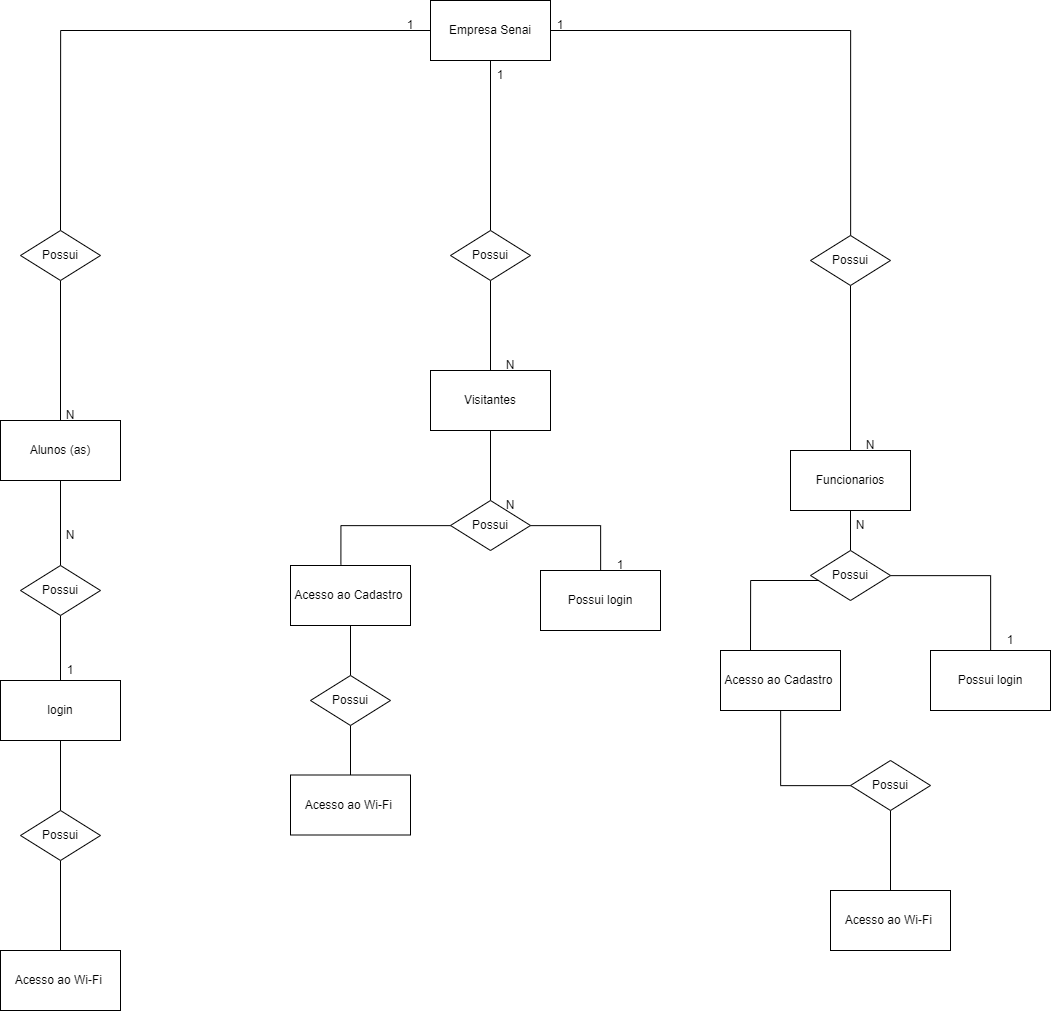

The diagram above was exported from draw.io. Its source (the exported page's mxGraphModel, read from the mxfile embedded in the PNG):
<mxGraphModel dx="3793" dy="2566" grid="1" gridSize="10" guides="1" tooltips="1" connect="1" arrows="1" fold="1" page="1" pageScale="1" pageWidth="827" pageHeight="1169" math="0" shadow="0">
  <root>
    <mxCell id="0" />
    <mxCell id="1" parent="0" />
    <mxCell id="SsdJAYrxkcysEVSpzjCx-3" style="edgeStyle=orthogonalEdgeStyle;rounded=0;orthogonalLoop=1;jettySize=auto;html=1;endArrow=none;endFill=0;" parent="1" source="SsdJAYrxkcysEVSpzjCx-1" target="SsdJAYrxkcysEVSpzjCx-2" edge="1">
      <mxGeometry relative="1" as="geometry" />
    </mxCell>
    <mxCell id="SsdJAYrxkcysEVSpzjCx-6" style="edgeStyle=orthogonalEdgeStyle;rounded=0;orthogonalLoop=1;jettySize=auto;html=1;endArrow=none;endFill=0;" parent="1" source="SsdJAYrxkcysEVSpzjCx-1" target="SsdJAYrxkcysEVSpzjCx-4" edge="1">
      <mxGeometry relative="1" as="geometry" />
    </mxCell>
    <mxCell id="SsdJAYrxkcysEVSpzjCx-22" style="edgeStyle=orthogonalEdgeStyle;rounded=0;orthogonalLoop=1;jettySize=auto;html=1;entryX=0.5;entryY=0;entryDx=0;entryDy=0;endArrow=none;endFill=0;" parent="1" source="SsdJAYrxkcysEVSpzjCx-1" target="SsdJAYrxkcysEVSpzjCx-21" edge="1">
      <mxGeometry relative="1" as="geometry" />
    </mxCell>
    <mxCell id="SsdJAYrxkcysEVSpzjCx-1" value="Empresa Senai" style="rounded=0;whiteSpace=wrap;html=1;" parent="1" vertex="1">
      <mxGeometry x="-10" y="-250" width="120" height="60" as="geometry" />
    </mxCell>
    <mxCell id="SsdJAYrxkcysEVSpzjCx-8" style="edgeStyle=orthogonalEdgeStyle;rounded=0;orthogonalLoop=1;jettySize=auto;html=1;entryX=0.5;entryY=0;entryDx=0;entryDy=0;endArrow=none;endFill=0;" parent="1" source="SsdJAYrxkcysEVSpzjCx-2" target="SsdJAYrxkcysEVSpzjCx-7" edge="1">
      <mxGeometry relative="1" as="geometry" />
    </mxCell>
    <mxCell id="SsdJAYrxkcysEVSpzjCx-2" value="Possui" style="rhombus;whiteSpace=wrap;html=1;" parent="1" vertex="1">
      <mxGeometry x="10" y="-20" width="80" height="50" as="geometry" />
    </mxCell>
    <mxCell id="SsdJAYrxkcysEVSpzjCx-39" style="edgeStyle=orthogonalEdgeStyle;rounded=0;orthogonalLoop=1;jettySize=auto;html=1;endArrow=none;endFill=0;" parent="1" source="SsdJAYrxkcysEVSpzjCx-4" target="SsdJAYrxkcysEVSpzjCx-38" edge="1">
      <mxGeometry relative="1" as="geometry" />
    </mxCell>
    <mxCell id="SsdJAYrxkcysEVSpzjCx-4" value="Possui" style="rhombus;whiteSpace=wrap;html=1;" parent="1" vertex="1">
      <mxGeometry x="370" y="-15" width="80" height="50" as="geometry" />
    </mxCell>
    <mxCell id="SsdJAYrxkcysEVSpzjCx-10" style="edgeStyle=orthogonalEdgeStyle;rounded=0;orthogonalLoop=1;jettySize=auto;html=1;entryX=0.5;entryY=0;entryDx=0;entryDy=0;endArrow=none;endFill=0;" parent="1" source="SsdJAYrxkcysEVSpzjCx-7" target="SsdJAYrxkcysEVSpzjCx-9" edge="1">
      <mxGeometry relative="1" as="geometry" />
    </mxCell>
    <mxCell id="SsdJAYrxkcysEVSpzjCx-7" value="Visitantes" style="rounded=0;whiteSpace=wrap;html=1;" parent="1" vertex="1">
      <mxGeometry x="-10" y="120" width="120" height="60" as="geometry" />
    </mxCell>
    <mxCell id="SsdJAYrxkcysEVSpzjCx-12" style="edgeStyle=orthogonalEdgeStyle;rounded=0;orthogonalLoop=1;jettySize=auto;html=1;entryX=0.42;entryY=-0.017;entryDx=0;entryDy=0;entryPerimeter=0;endArrow=none;endFill=0;" parent="1" source="SsdJAYrxkcysEVSpzjCx-9" target="SsdJAYrxkcysEVSpzjCx-11" edge="1">
      <mxGeometry relative="1" as="geometry" />
    </mxCell>
    <mxCell id="SsdJAYrxkcysEVSpzjCx-18" style="edgeStyle=orthogonalEdgeStyle;rounded=0;orthogonalLoop=1;jettySize=auto;html=1;endArrow=none;endFill=0;" parent="1" source="SsdJAYrxkcysEVSpzjCx-9" target="SsdJAYrxkcysEVSpzjCx-17" edge="1">
      <mxGeometry relative="1" as="geometry" />
    </mxCell>
    <mxCell id="SsdJAYrxkcysEVSpzjCx-9" value="Possui" style="rhombus;whiteSpace=wrap;html=1;" parent="1" vertex="1">
      <mxGeometry x="10" y="250" width="80" height="50" as="geometry" />
    </mxCell>
    <mxCell id="SsdJAYrxkcysEVSpzjCx-14" style="edgeStyle=orthogonalEdgeStyle;rounded=0;orthogonalLoop=1;jettySize=auto;html=1;endArrow=none;endFill=0;" parent="1" source="SsdJAYrxkcysEVSpzjCx-11" target="SsdJAYrxkcysEVSpzjCx-13" edge="1">
      <mxGeometry relative="1" as="geometry" />
    </mxCell>
    <mxCell id="SsdJAYrxkcysEVSpzjCx-11" value="Acesso ao Cadastro&amp;nbsp;" style="rounded=0;whiteSpace=wrap;html=1;" parent="1" vertex="1">
      <mxGeometry x="-150" y="315" width="120" height="60" as="geometry" />
    </mxCell>
    <mxCell id="SsdJAYrxkcysEVSpzjCx-16" style="edgeStyle=orthogonalEdgeStyle;rounded=0;orthogonalLoop=1;jettySize=auto;html=1;endArrow=none;endFill=0;" parent="1" source="SsdJAYrxkcysEVSpzjCx-13" target="SsdJAYrxkcysEVSpzjCx-15" edge="1">
      <mxGeometry relative="1" as="geometry" />
    </mxCell>
    <mxCell id="SsdJAYrxkcysEVSpzjCx-13" value="Possui" style="rhombus;whiteSpace=wrap;html=1;" parent="1" vertex="1">
      <mxGeometry x="-130" y="425" width="80" height="50" as="geometry" />
    </mxCell>
    <mxCell id="SsdJAYrxkcysEVSpzjCx-15" value="Acesso ao Wi-Fi&amp;nbsp;" style="rounded=0;whiteSpace=wrap;html=1;" parent="1" vertex="1">
      <mxGeometry x="-150" y="524.5" width="120" height="60" as="geometry" />
    </mxCell>
    <mxCell id="SsdJAYrxkcysEVSpzjCx-17" value="Possui login" style="rounded=0;whiteSpace=wrap;html=1;" parent="1" vertex="1">
      <mxGeometry x="100" y="320" width="120" height="60" as="geometry" />
    </mxCell>
    <mxCell id="SsdJAYrxkcysEVSpzjCx-26" style="edgeStyle=orthogonalEdgeStyle;rounded=0;orthogonalLoop=1;jettySize=auto;html=1;entryX=0.5;entryY=0;entryDx=0;entryDy=0;endArrow=none;endFill=0;" parent="1" source="SsdJAYrxkcysEVSpzjCx-19" target="SsdJAYrxkcysEVSpzjCx-25" edge="1">
      <mxGeometry relative="1" as="geometry" />
    </mxCell>
    <mxCell id="SsdJAYrxkcysEVSpzjCx-19" value="Alunos (as)" style="rounded=0;whiteSpace=wrap;html=1;" parent="1" vertex="1">
      <mxGeometry x="-440" y="170" width="120" height="60" as="geometry" />
    </mxCell>
    <mxCell id="SsdJAYrxkcysEVSpzjCx-23" value="" style="edgeStyle=orthogonalEdgeStyle;rounded=0;orthogonalLoop=1;jettySize=auto;html=1;endArrow=none;endFill=0;" parent="1" source="SsdJAYrxkcysEVSpzjCx-21" target="SsdJAYrxkcysEVSpzjCx-19" edge="1">
      <mxGeometry relative="1" as="geometry" />
    </mxCell>
    <mxCell id="SsdJAYrxkcysEVSpzjCx-21" value="Possui" style="rhombus;whiteSpace=wrap;html=1;" parent="1" vertex="1">
      <mxGeometry x="-420" y="-20" width="80" height="50" as="geometry" />
    </mxCell>
    <mxCell id="SsdJAYrxkcysEVSpzjCx-32" style="edgeStyle=orthogonalEdgeStyle;rounded=0;orthogonalLoop=1;jettySize=auto;html=1;entryX=0.5;entryY=0;entryDx=0;entryDy=0;endArrow=none;endFill=0;" parent="1" source="SsdJAYrxkcysEVSpzjCx-25" target="SsdJAYrxkcysEVSpzjCx-30" edge="1">
      <mxGeometry relative="1" as="geometry" />
    </mxCell>
    <mxCell id="SsdJAYrxkcysEVSpzjCx-25" value="Possui" style="rhombus;whiteSpace=wrap;html=1;" parent="1" vertex="1">
      <mxGeometry x="-420" y="315" width="80" height="50" as="geometry" />
    </mxCell>
    <mxCell id="SsdJAYrxkcysEVSpzjCx-47" style="edgeStyle=orthogonalEdgeStyle;rounded=0;orthogonalLoop=1;jettySize=auto;html=1;entryX=0;entryY=1;entryDx=0;entryDy=0;endArrow=none;endFill=0;" parent="1" source="SsdJAYrxkcysEVSpzjCx-28" target="SsdJAYrxkcysEVSpzjCx-45" edge="1">
      <mxGeometry relative="1" as="geometry">
        <Array as="points">
          <mxPoint x="340" y="535" />
          <mxPoint x="430" y="535" />
        </Array>
      </mxGeometry>
    </mxCell>
    <mxCell id="SsdJAYrxkcysEVSpzjCx-28" value="Acesso ao Cadastro&amp;nbsp;" style="rounded=0;whiteSpace=wrap;html=1;" parent="1" vertex="1">
      <mxGeometry x="280" y="400" width="120" height="60" as="geometry" />
    </mxCell>
    <mxCell id="SsdJAYrxkcysEVSpzjCx-50" style="edgeStyle=orthogonalEdgeStyle;rounded=0;orthogonalLoop=1;jettySize=auto;html=1;entryX=0.5;entryY=0;entryDx=0;entryDy=0;endArrow=none;endFill=0;" parent="1" source="SsdJAYrxkcysEVSpzjCx-30" target="SsdJAYrxkcysEVSpzjCx-34" edge="1">
      <mxGeometry relative="1" as="geometry" />
    </mxCell>
    <mxCell id="SsdJAYrxkcysEVSpzjCx-30" value="login" style="rounded=0;whiteSpace=wrap;html=1;" parent="1" vertex="1">
      <mxGeometry x="-440" y="430" width="120" height="60" as="geometry" />
    </mxCell>
    <mxCell id="SsdJAYrxkcysEVSpzjCx-69" style="edgeStyle=orthogonalEdgeStyle;rounded=0;orthogonalLoop=1;jettySize=auto;html=1;entryX=0.5;entryY=0;entryDx=0;entryDy=0;endArrow=none;endFill=0;" parent="1" source="SsdJAYrxkcysEVSpzjCx-34" target="SsdJAYrxkcysEVSpzjCx-35" edge="1">
      <mxGeometry relative="1" as="geometry" />
    </mxCell>
    <mxCell id="SsdJAYrxkcysEVSpzjCx-34" value="Possui" style="rhombus;whiteSpace=wrap;html=1;" parent="1" vertex="1">
      <mxGeometry x="-420" y="560" width="80" height="50" as="geometry" />
    </mxCell>
    <mxCell id="SsdJAYrxkcysEVSpzjCx-35" value="Acesso ao Wi-Fi&amp;nbsp;" style="rounded=0;whiteSpace=wrap;html=1;" parent="1" vertex="1">
      <mxGeometry x="-440" y="700" width="120" height="60" as="geometry" />
    </mxCell>
    <mxCell id="SsdJAYrxkcysEVSpzjCx-41" value="" style="edgeStyle=orthogonalEdgeStyle;rounded=0;orthogonalLoop=1;jettySize=auto;html=1;endArrow=none;endFill=0;" parent="1" source="SsdJAYrxkcysEVSpzjCx-38" target="SsdJAYrxkcysEVSpzjCx-40" edge="1">
      <mxGeometry relative="1" as="geometry" />
    </mxCell>
    <mxCell id="SsdJAYrxkcysEVSpzjCx-38" value="Funcionarios" style="rounded=0;whiteSpace=wrap;html=1;" parent="1" vertex="1">
      <mxGeometry x="350" y="200" width="120" height="60" as="geometry" />
    </mxCell>
    <mxCell id="SsdJAYrxkcysEVSpzjCx-43" style="edgeStyle=orthogonalEdgeStyle;rounded=0;orthogonalLoop=1;jettySize=auto;html=1;entryX=0.25;entryY=0;entryDx=0;entryDy=0;endArrow=none;endFill=0;" parent="1" source="SsdJAYrxkcysEVSpzjCx-40" target="SsdJAYrxkcysEVSpzjCx-28" edge="1">
      <mxGeometry relative="1" as="geometry">
        <Array as="points">
          <mxPoint x="310" y="330" />
        </Array>
      </mxGeometry>
    </mxCell>
    <mxCell id="SsdJAYrxkcysEVSpzjCx-44" style="edgeStyle=orthogonalEdgeStyle;rounded=0;orthogonalLoop=1;jettySize=auto;html=1;endArrow=none;endFill=0;" parent="1" source="SsdJAYrxkcysEVSpzjCx-40" target="SsdJAYrxkcysEVSpzjCx-42" edge="1">
      <mxGeometry relative="1" as="geometry" />
    </mxCell>
    <mxCell id="SsdJAYrxkcysEVSpzjCx-40" value="Possui" style="rhombus;whiteSpace=wrap;html=1;" parent="1" vertex="1">
      <mxGeometry x="370" y="300" width="80" height="50" as="geometry" />
    </mxCell>
    <mxCell id="SsdJAYrxkcysEVSpzjCx-42" value="Possui login" style="rounded=0;whiteSpace=wrap;html=1;" parent="1" vertex="1">
      <mxGeometry x="490" y="400" width="120" height="60" as="geometry" />
    </mxCell>
    <mxCell id="SsdJAYrxkcysEVSpzjCx-49" style="edgeStyle=orthogonalEdgeStyle;rounded=0;orthogonalLoop=1;jettySize=auto;html=1;endArrow=none;endFill=0;" parent="1" source="SsdJAYrxkcysEVSpzjCx-45" target="SsdJAYrxkcysEVSpzjCx-46" edge="1">
      <mxGeometry relative="1" as="geometry" />
    </mxCell>
    <mxCell id="SsdJAYrxkcysEVSpzjCx-45" value="Possui" style="rhombus;whiteSpace=wrap;html=1;" parent="1" vertex="1">
      <mxGeometry x="410" y="510" width="80" height="50" as="geometry" />
    </mxCell>
    <mxCell id="SsdJAYrxkcysEVSpzjCx-46" value="Acesso ao Wi-Fi&amp;nbsp;" style="rounded=0;whiteSpace=wrap;html=1;" parent="1" vertex="1">
      <mxGeometry x="390" y="640" width="120" height="60" as="geometry" />
    </mxCell>
    <mxCell id="SsdJAYrxkcysEVSpzjCx-51" value="1" style="text;html=1;strokeColor=none;fillColor=none;align=center;verticalAlign=middle;whiteSpace=wrap;rounded=0;" parent="1" vertex="1">
      <mxGeometry x="30" y="-190" width="60" height="30" as="geometry" />
    </mxCell>
    <mxCell id="SsdJAYrxkcysEVSpzjCx-52" value="1" style="text;html=1;strokeColor=none;fillColor=none;align=center;verticalAlign=middle;whiteSpace=wrap;rounded=0;" parent="1" vertex="1">
      <mxGeometry x="90" y="-240" width="60" height="30" as="geometry" />
    </mxCell>
    <mxCell id="SsdJAYrxkcysEVSpzjCx-53" value="1" style="text;html=1;strokeColor=none;fillColor=none;align=center;verticalAlign=middle;whiteSpace=wrap;rounded=0;" parent="1" vertex="1">
      <mxGeometry x="-60" y="-240" width="60" height="30" as="geometry" />
    </mxCell>
    <mxCell id="SsdJAYrxkcysEVSpzjCx-56" value="N" style="text;html=1;strokeColor=none;fillColor=none;align=center;verticalAlign=middle;whiteSpace=wrap;rounded=0;" parent="1" vertex="1">
      <mxGeometry x="40" y="240" width="60" height="30" as="geometry" />
    </mxCell>
    <mxCell id="SsdJAYrxkcysEVSpzjCx-57" value="N" style="text;html=1;strokeColor=none;fillColor=none;align=center;verticalAlign=middle;whiteSpace=wrap;rounded=0;" parent="1" vertex="1">
      <mxGeometry x="390" y="260" width="60" height="30" as="geometry" />
    </mxCell>
    <mxCell id="SsdJAYrxkcysEVSpzjCx-58" value="N" style="text;html=1;strokeColor=none;fillColor=none;align=center;verticalAlign=middle;whiteSpace=wrap;rounded=0;" parent="1" vertex="1">
      <mxGeometry x="-400" y="270" width="60" height="30" as="geometry" />
    </mxCell>
    <mxCell id="SsdJAYrxkcysEVSpzjCx-59" value="N" style="text;html=1;strokeColor=none;fillColor=none;align=center;verticalAlign=middle;whiteSpace=wrap;rounded=0;" parent="1" vertex="1">
      <mxGeometry x="-400" y="150" width="60" height="30" as="geometry" />
    </mxCell>
    <mxCell id="SsdJAYrxkcysEVSpzjCx-60" value="N" style="text;html=1;strokeColor=none;fillColor=none;align=center;verticalAlign=middle;whiteSpace=wrap;rounded=0;" parent="1" vertex="1">
      <mxGeometry x="40" y="100" width="60" height="30" as="geometry" />
    </mxCell>
    <mxCell id="SsdJAYrxkcysEVSpzjCx-61" value="N" style="text;html=1;strokeColor=none;fillColor=none;align=center;verticalAlign=middle;whiteSpace=wrap;rounded=0;" parent="1" vertex="1">
      <mxGeometry x="400" y="180" width="60" height="30" as="geometry" />
    </mxCell>
    <mxCell id="SsdJAYrxkcysEVSpzjCx-62" value="1" style="text;html=1;strokeColor=none;fillColor=none;align=center;verticalAlign=middle;whiteSpace=wrap;rounded=0;" parent="1" vertex="1">
      <mxGeometry x="150" y="300" width="60" height="30" as="geometry" />
    </mxCell>
    <mxCell id="SsdJAYrxkcysEVSpzjCx-63" value="1" style="text;html=1;strokeColor=none;fillColor=none;align=center;verticalAlign=middle;whiteSpace=wrap;rounded=0;" parent="1" vertex="1">
      <mxGeometry x="540" y="375" width="60" height="30" as="geometry" />
    </mxCell>
    <mxCell id="SsdJAYrxkcysEVSpzjCx-64" value="1" style="text;html=1;strokeColor=none;fillColor=none;align=center;verticalAlign=middle;whiteSpace=wrap;rounded=0;" parent="1" vertex="1">
      <mxGeometry x="-400" y="405" width="60" height="30" as="geometry" />
    </mxCell>
  </root>
</mxGraphModel>